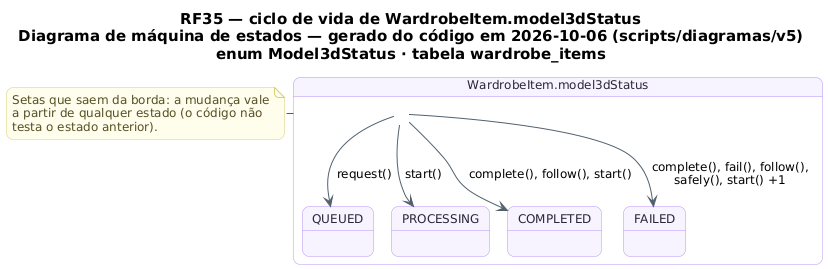

The diagram above was rendered by PlantUML. Its source (embedded in the PNG):
@startuml RF35_MaquinaDeEstados_Colecao
!pragma layout smetana
skinparam backgroundColor #FFFFFF
skinparam shadowing false
skinparam defaultFontName "DejaVu Sans"
skinparam defaultFontSize 12
skinparam titleFontSize 15
skinparam roundcorner 14
skinparam ArrowColor #52606D
skinparam note {
  BackgroundColor #FFFDEB
  BorderColor #D8CE78
  FontColor #554F24
}
skinparam state {
  BackgroundColor #F8F4FF
  BorderColor #B695F5
  FontColor #2D2438
  StartColor #20A77A
  EndColor #4B5563
}
title RF35 — ciclo de vida de WardrobeItem.model3dStatus\nDiagrama de máquina de estados — gerado do código em 2026-10-06 (scripts/diagramas/v5)\nenum Model3dStatus · tabela wardrobe_items

state "WardrobeItem.model3dStatus" as Ciclo_WardrobeItem {
  state Ciclo_WardrobeItem_QUEUED as "QUEUED"
  state Ciclo_WardrobeItem_PROCESSING as "PROCESSING"
  state Ciclo_WardrobeItem_COMPLETED as "COMPLETED"
  state Ciclo_WardrobeItem_FAILED as "FAILED"
}
Ciclo_WardrobeItem --> Ciclo_WardrobeItem_COMPLETED : complete(), follow(), start()
Ciclo_WardrobeItem --> Ciclo_WardrobeItem_FAILED : complete(), fail(), follow(),\nsafely(), start() +1
Ciclo_WardrobeItem --> Ciclo_WardrobeItem_PROCESSING : start()
Ciclo_WardrobeItem --> Ciclo_WardrobeItem_QUEUED : request()
note right of Ciclo_WardrobeItem
  Setas que saem da borda: a mudança vale
  a partir de qualquer estado (o código não
  testa o estado anterior).
end note
@enduml